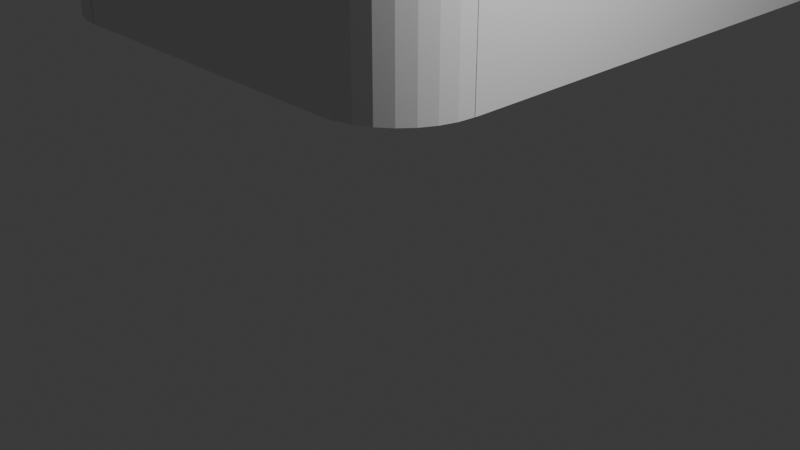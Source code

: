 # Source: sci-fi_buildings.blend  (saved by Blender 4.4.32; exported with 4.5.12 LTS)
import bpy
from mathutils import Matrix  # noqa: F401  (used for matrix-valued properties, if any)

bpy.ops.wm.read_factory_settings(use_empty=True)
scene = bpy.context.scene
scene.name = 'Scene'

# ---- collections
col_collection = bpy.data.collections.new('Collection'); scene.collection.children.link(col_collection)

# ---- world
world_world = bpy.data.worlds.new('World'); scene.world = world_world
world_world.use_nodes = True; world_world.node_tree.nodes.clear()
_N = world_world.node_tree.nodes; _L = world_world.node_tree.links
n0 = _N.new('ShaderNodeOutputWorld'); n0.name = 'World Output'; n0.location = (300, 300)
n1 = _N.new('ShaderNodeBackground'); n1.name = 'Background'; n1.location = (10, 300)
n1.inputs[0].default_value = (0.05088, 0.05088, 0.05088, 1.0)
_L.new(n1.outputs[0], n0.inputs[0])
n0.is_active_output = True
world_world.color = (0.05088, 0.05088, 0.05088)
world_world.sun_shadow_jitter_overblur = 0.0

# ---- cameras
cam_camera = bpy.data.cameras.new('Camera')
cam_camera.clip_end = 100.0
cam_camera.ortho_scale = 7.314

# ---- lights
light_light = bpy.data.lights.new('Light', 'POINT')
light_light.energy = 1000.0
light_light.shadow_soft_size = 0.1

# ---- meshes
me_circle = bpy.data.meshes.new('Circle')
me_circle.from_pydata([(0.1992, -1.0, 0.0), (0.3942, -0.9808, 0.0), (0.5818, -0.9239, 0.0), (0.7547, -0.8315, 0.0), (0.9063, -0.7071, 0.0), (1.031, -0.5556, 0.0), (1.123, -0.3827, 0.0), (1.18, -0.1951, 0.0), (1.199, 0.0, 0.0), (0.1992, -1.0, 0.0), (0.3942, -0.9808, 0.0), (0.5818, -0.9239, 0.0), (0.7547, -0.8315, 0.0), (0.9063, -0.7071, 0.0), (1.031, -0.5556, 0.0), (1.123, -0.3827, 0.0), (1.18, -0.1951, 0.0), (1.199, 0.0, 0.0), (0.1992, 0.000451, 0.0), (0.3942, -0.9808, -2.484), (0.1992, -1.0, -2.484), (0.5818, -0.9239, -2.484), (0.7547, -0.8315, -2.484), (0.9063, -0.7071, -2.484), (1.031, -0.5556, -2.484), (1.123, -0.3827, -2.484), (1.18, -0.1951, -2.484), (1.199, 0.0, -2.484), (0.1992, 0.000451, -2.484)], [], [(7, 6, 15, 16), (5, 4, 13, 14), (3, 2, 11, 12), (1, 0, 9, 10), (8, 7, 16, 17), (6, 5, 14, 15), (4, 3, 12, 13), (2, 1, 10, 11), (12, 11, 21, 22), (19, 20, 28, 27, 26, 25, 24, 23, 22, 21), (16, 15, 25, 26), (13, 12, 22, 23), (9, 18, 28, 20), (10, 9, 20, 19), (17, 16, 26, 27), (14, 13, 23, 24), (18, 17, 27, 28), (11, 10, 19, 21), (15, 14, 24, 25), (10, 11, 12, 13, 14, 15, 16, 17, 18, 9)])
_uv = me_circle.uv_layers.new(name='UVMap')
_uv.uv.foreach_set('vector', [0.0, 0.0, 0.0, 0.0, 0.0, 0.0, 0.0, 0.0, 0.0, 0.0, 0.0, 0.0, 0.0, 0.0, 0.0, 0.0, 0.0, 0.0, 0.0, 0.0, 0.0, 0.0, 0.0, 0.0, 0.0, 0.0, 0.0, 0.0, 0.0, 0.0, 0.0, 0.0, 0.0, 0.0, 0.0, 0.0, 0.0, 0.0, 0.0, 0.0, 0.0, 0.0, 0.0, 0.0, 0.0, 0.0, 0.0, 0.0, 0.0, 0.0, 0.0, 0.0, 0.0, 0.0, 0.0, 0.0, 0.0, 0.0, 0.0, 0.0, 0.0, 0.0, 0.0, 0.0, 0.0, 0.0, 0.0, 0.0, 0.0, 0.0, 0.0, 0.0, 0.0, 0.0, 0.0, 0.0, 0.0, 0.0, 0.0, 0.0, 0.0, 0.0, 0.0, 0.0, 0.0, 0.0, 0.0, 0.0, 0.0, 0.0, 0.0, 0.0, 0.0, 0.0, 0.0, 0.0, 0.0, 0.0, 0.0, 0.0, 0.0, 0.0, 0.0, 0.0, 0.0, 0.0, 0.0, 0.0, 0.0, 0.0, 0.0, 0.0, 0.0, 0.0, 0.0, 0.0, 0.0, 0.0, 0.0, 0.0, 0.0, 0.0, 0.0, 0.0, 0.0, 0.0, 0.0, 0.0, 0.0, 0.0, 0.0, 0.0, 0.0, 0.0, 0.0, 0.0, 0.0, 0.0, 0.0, 0.0, 0.0, 0.0, 0.0, 0.0, 0.0, 0.0, 0.0, 0.0, 0.0, 0.0, 0.0, 0.0, 0.0, 0.0, 0.0, 0.0, 0.0, 0.0, 0.0, 0.0, 0.0, 0.0, 0.0, 0.0, 0.0, 0.0, 0.0, 0.0, 0.0, 0.0, 0.0, 0.0, 0.0, 0.0, 0.0, 0.0, 0.0, 0.0, 0.0, 0.0, 0.0, 0.0, 0.0, 0.0])
me_circle.update()
me_cube_002 = bpy.data.meshes.new('Cube.002')
me_cube_002.from_pydata([(-1.0, -1.0, -1.0), (-1.0, -1.0, 1.0), (-1.0, 1.0, -1.0), (-1.0, 1.0, 1.0), (1.0, -1.0, -1.0), (1.0, -1.0, 1.0), (1.0, 1.0, -1.0), (1.0, 1.0, 1.0)], [], [(0, 1, 3, 2), (2, 3, 7, 6), (6, 7, 5, 4), (4, 5, 1, 0), (2, 6, 4, 0), (7, 3, 1, 5)])
_uv = me_cube_002.uv_layers.new(name='UVMap')
_uv.uv.foreach_set('vector', [0.375, 0.0, 0.625, 0.0, 0.625, 0.25, 0.375, 0.25, 0.375, 0.25, 0.625, 0.25, 0.625, 0.5, 0.375, 0.5, 0.375, 0.5, 0.625, 0.5, 0.625, 0.75, 0.375, 0.75, 0.375, 0.75, 0.625, 0.75, 0.625, 1.0, 0.375, 1.0, 0.125, 0.5, 0.375, 0.5, 0.375, 0.75, 0.125, 0.75, 0.625, 0.5, 0.875, 0.5, 0.875, 0.75, 0.625, 0.75])
me_cube_002.update()
me_circle_001 = bpy.data.meshes.new('Circle.001')
me_circle_001.from_pydata([(0.1992, -1.0, 0.0), (0.3942, -0.9808, 0.0), (0.5818, -0.9239, 0.0), (0.7547, -0.8315, 0.0), (0.9063, -0.7071, 0.0), (1.031, -0.5556, 0.0), (1.123, -0.3827, 0.0), (1.18, -0.1951, 0.0), (1.199, 0.0, 0.0), (0.1992, -1.0, 0.0), (0.3942, -0.9808, 0.0), (0.5818, -0.9239, 0.0), (0.7547, -0.8315, 0.0), (0.9063, -0.7071, 0.0), (1.031, -0.5556, 0.0), (1.123, -0.3827, 0.0), (1.18, -0.1951, 0.0), (1.199, 0.0, 0.0), (0.1992, 0.000451, 0.0), (0.3942, -0.9808, -2.484), (0.1992, -1.0, -2.484), (0.5818, -0.9239, -2.484), (0.7547, -0.8315, -2.484), (0.9063, -0.7071, -2.484), (1.031, -0.5556, -2.484), (1.123, -0.3827, -2.484), (1.18, -0.1951, -2.484), (1.199, 0.0, -2.484), (0.1992, 0.000451, -2.484)], [], [(7, 6, 15, 16), (5, 4, 13, 14), (3, 2, 11, 12), (1, 0, 9, 10), (8, 7, 16, 17), (6, 5, 14, 15), (4, 3, 12, 13), (2, 1, 10, 11), (12, 11, 21, 22), (19, 20, 28, 27, 26, 25, 24, 23, 22, 21), (16, 15, 25, 26), (13, 12, 22, 23), (9, 18, 28, 20), (10, 9, 20, 19), (17, 16, 26, 27), (14, 13, 23, 24), (18, 17, 27, 28), (11, 10, 19, 21), (15, 14, 24, 25), (10, 11, 12, 13, 14, 15, 16, 17, 18, 9)])
_uv = me_circle_001.uv_layers.new(name='UVMap')
_uv.uv.foreach_set('vector', [0.0, 0.0, 0.0, 0.0, 0.0, 0.0, 0.0, 0.0, 0.0, 0.0, 0.0, 0.0, 0.0, 0.0, 0.0, 0.0, 0.0, 0.0, 0.0, 0.0, 0.0, 0.0, 0.0, 0.0, 0.0, 0.0, 0.0, 0.0, 0.0, 0.0, 0.0, 0.0, 0.0, 0.0, 0.0, 0.0, 0.0, 0.0, 0.0, 0.0, 0.0, 0.0, 0.0, 0.0, 0.0, 0.0, 0.0, 0.0, 0.0, 0.0, 0.0, 0.0, 0.0, 0.0, 0.0, 0.0, 0.0, 0.0, 0.0, 0.0, 0.0, 0.0, 0.0, 0.0, 0.0, 0.0, 0.0, 0.0, 0.0, 0.0, 0.0, 0.0, 0.0, 0.0, 0.0, 0.0, 0.0, 0.0, 0.0, 0.0, 0.0, 0.0, 0.0, 0.0, 0.0, 0.0, 0.0, 0.0, 0.0, 0.0, 0.0, 0.0, 0.0, 0.0, 0.0, 0.0, 0.0, 0.0, 0.0, 0.0, 0.0, 0.0, 0.0, 0.0, 0.0, 0.0, 0.0, 0.0, 0.0, 0.0, 0.0, 0.0, 0.0, 0.0, 0.0, 0.0, 0.0, 0.0, 0.0, 0.0, 0.0, 0.0, 0.0, 0.0, 0.0, 0.0, 0.0, 0.0, 0.0, 0.0, 0.0, 0.0, 0.0, 0.0, 0.0, 0.0, 0.0, 0.0, 0.0, 0.0, 0.0, 0.0, 0.0, 0.0, 0.0, 0.0, 0.0, 0.0, 0.0, 0.0, 0.0, 0.0, 0.0, 0.0, 0.0, 0.0, 0.0, 0.0, 0.0, 0.0, 0.0, 0.0, 0.0, 0.0, 0.0, 0.0, 0.0, 0.0, 0.0, 0.0, 0.0, 0.0, 0.0, 0.0, 0.0, 0.0, 0.0, 0.0, 0.0, 0.0, 0.0, 0.0, 0.0, 0.0])
me_circle_001.update()
me_cube_005 = bpy.data.meshes.new('Cube.005')
me_cube_005.from_pydata([(-1.0, -1.0, -1.0), (-1.0, -1.0, 1.0), (-1.0, 1.0, -1.0), (-1.0, 1.0, 1.0), (1.0, -1.0, -1.0), (1.0, -1.0, 1.0), (1.0, 1.0, -1.0), (1.0, 1.0, 1.0)], [], [(0, 1, 3, 2), (2, 3, 7, 6), (6, 7, 5, 4), (4, 5, 1, 0), (2, 6, 4, 0), (7, 3, 1, 5)])
_uv = me_cube_005.uv_layers.new(name='UVMap')
_uv.uv.foreach_set('vector', [0.375, 0.0, 0.625, 0.0, 0.625, 0.25, 0.375, 0.25, 0.375, 0.25, 0.625, 0.25, 0.625, 0.5, 0.375, 0.5, 0.375, 0.5, 0.625, 0.5, 0.625, 0.75, 0.375, 0.75, 0.375, 0.75, 0.625, 0.75, 0.625, 1.0, 0.375, 1.0, 0.125, 0.5, 0.375, 0.5, 0.375, 0.75, 0.125, 0.75, 0.625, 0.5, 0.875, 0.5, 0.875, 0.75, 0.625, 0.75])
me_cube_005.update()
me_cube_006 = bpy.data.meshes.new('Cube.006')
me_cube_006.from_pydata([(-1.0, -1.0, -1.0), (-1.0, -1.0, 1.0), (-1.0, 1.0, -1.0), (-1.0, 1.0, 1.0), (1.0, -1.0, -1.0), (1.0, -1.0, 1.0), (1.0, 1.0, -1.0), (1.0, 1.0, 1.0)], [], [(0, 1, 3, 2), (2, 3, 7, 6), (6, 7, 5, 4), (4, 5, 1, 0), (2, 6, 4, 0), (7, 3, 1, 5)])
_uv = me_cube_006.uv_layers.new(name='UVMap')
_uv.uv.foreach_set('vector', [0.375, 0.0, 0.625, 0.0, 0.625, 0.25, 0.375, 0.25, 0.375, 0.25, 0.625, 0.25, 0.625, 0.5, 0.375, 0.5, 0.375, 0.5, 0.625, 0.5, 0.625, 0.75, 0.375, 0.75, 0.375, 0.75, 0.625, 0.75, 0.625, 1.0, 0.375, 1.0, 0.125, 0.5, 0.375, 0.5, 0.375, 0.75, 0.125, 0.75, 0.625, 0.5, 0.875, 0.5, 0.875, 0.75, 0.625, 0.75])
me_cube_006.update()

# ---- objects
ob_light = bpy.data.objects.new('Light', light_light)
ob_camera = bpy.data.objects.new('Camera', cam_camera)
ob_circle = bpy.data.objects.new('Circle', me_circle)
ob_cube = bpy.data.objects.new('Cube', me_cube_002)
ob_circle_001 = bpy.data.objects.new('Circle.001', me_circle)
ob_circle_002 = bpy.data.objects.new('Circle.002', me_circle_001)
ob_circle_003 = bpy.data.objects.new('Circle.003', me_circle_001)
ob_cube_002 = bpy.data.objects.new('Cube.002', me_cube_005)
ob_cube_003 = bpy.data.objects.new('Cube.003', me_cube_006)

# ---- transforms, parenting, visibility, modifiers, constraints
ob_light.location = (4.076, 1.005, 5.904)
ob_light.rotation_euler = (0.6503, 0.05522, 1.866)
ob_light.lock_rotations_4d = False
ob_light.empty_display_type = 'ARROWS'
ob_light.color = (0.0, 0.0, 0.0, 0.0)
ob_light.lineart.crease_threshold = 0.0
ob_camera.location = (7.359, -6.926, 4.958)
ob_camera.rotation_euler = (1.109, 0.0, 0.8149)
ob_camera.lock_rotations_4d = False
ob_camera.empty_display_type = 'ARROWS'
ob_camera.color = (0.0, 0.0, 0.0, 0.0)
ob_camera.display_type = 'WIRE'
ob_camera.lineart.crease_threshold = 0.0
ob_circle.location = (-0.2059, 0.0, 3.855)
ob_cube.location = (0.5, 3.0, 2.613)
ob_cube.scale = (0.5, 3.0, 1.24)
ob_circle_001.location = (0.0004231, 5.803, 3.855)
ob_circle_001.rotation_euler = (0.0, -0.0, 1.571)
ob_circle_002.location = (-3.797, 6.002, 3.855)
ob_circle_002.rotation_euler = (0.0, -0.0, -3.142)
ob_circle_003.location = (-4.009, 0.1975, 3.855)
ob_circle_003.rotation_euler = (0.0, -0.0, -1.573)
ob_cube_002.location = (-2.005, -0.4962, 2.611)
ob_cube_002.scale = (2.0, 0.5, 1.24)
ob_cube_003.location = (-2.005, 6.484, 2.611)
ob_cube_003.scale = (2.0, 0.5, 1.24)

# ---- collection membership
col_collection.objects.link(ob_light)
col_collection.objects.link(ob_camera)
col_collection.objects.link(ob_circle)
col_collection.objects.link(ob_cube)
col_collection.objects.link(ob_circle_001)
col_collection.objects.link(ob_circle_002)
col_collection.objects.link(ob_circle_003)
col_collection.objects.link(ob_cube_002)
col_collection.objects.link(ob_cube_003)

# ---- scene / render settings (as saved in the file)
scene.camera = ob_camera
scene.frame_start = 1; scene.frame_end = 250; scene.frame_set(1)
scene.render.engine = 'BLENDER_EEVEE_NEXT'
bpy.context.view_layer.update()
